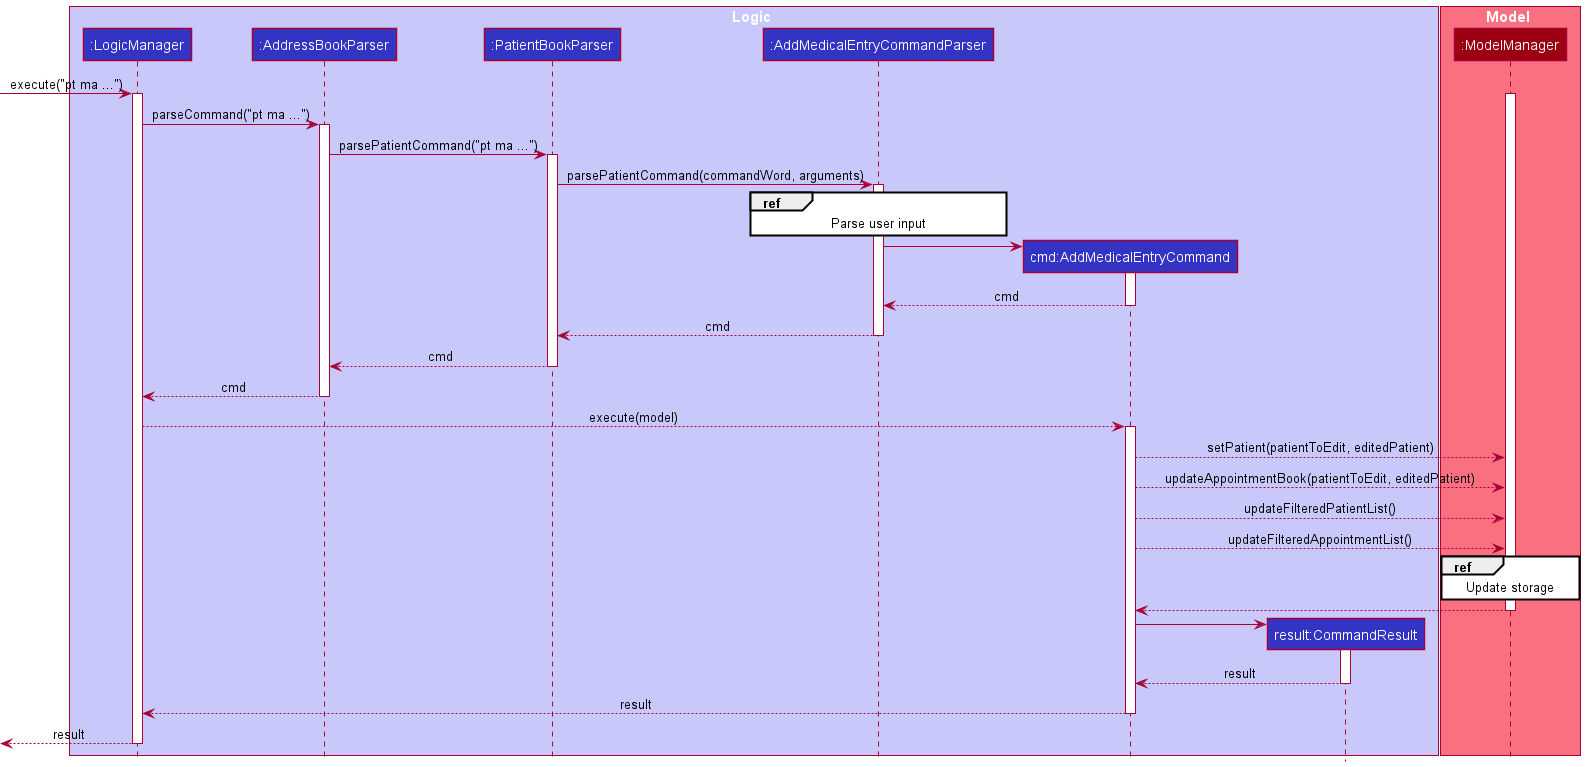

The diagram above was rendered by PlantUML. Its source (embedded in the PNG):
@startuml
!include style.puml

box Logic LOGIC_COLOR_T1
participant ":LogicManager" as LogicManager LOGIC_COLOR
participant ":AddressBookParser" as AddressBookParser LOGIC_COLOR
participant ":PatientBookParser" as PatientBookParser LOGIC_COLOR
participant ":AddMedicalEntryCommandParser" as AddMedicalEntryCommandParser LOGIC_COLOR
participant "cmd:AddMedicalEntryCommand" as AddMedicalEntryCommand LOGIC_COLOR
participant ":ModelManager" as ModelManager MODEL_COLOR
participant "result:CommandResult" as CommandResult LOGIC_COLOR
end box

box Model MODEL_COLOR_T1
participant ":ModelManager" as ModelManager MODEL_COLOR
end box

[-> LogicManager : execute("pt ma ...")
activate LogicManager
activate ModelManager

LogicManager -> AddressBookParser : parseCommand("pt ma ...")
activate AddressBookParser


AddressBookParser -> PatientBookParser : parsePatientCommand("pt ma ...")
activate PatientBookParser

PatientBookParser -> AddMedicalEntryCommandParser : parsePatientCommand(commandWord, arguments)
activate AddMedicalEntryCommandParser
ref over AddMedicalEntryCommandParser: Parse user input

create AddMedicalEntryCommand
AddMedicalEntryCommandParser -> AddMedicalEntryCommand
activate AddMedicalEntryCommand

AddMedicalEntryCommand --> AddMedicalEntryCommandParser : cmd
deactivate AddMedicalEntryCommand
AddMedicalEntryCommandParser --> PatientBookParser : cmd
deactivate AddMedicalEntryCommandParser
PatientBookParser --> AddressBookParser : cmd
deactivate PatientBookParser
AddressBookParser --> LogicManager : cmd
deactivate AddressBookParser
LogicManager --> AddMedicalEntryCommand : execute(model)
activate AddMedicalEntryCommand


AddMedicalEntryCommand --> ModelManager : setPatient(patientToEdit, editedPatient)
AddMedicalEntryCommand --> ModelManager : updateAppointmentBook(patientToEdit, editedPatient)
AddMedicalEntryCommand --> ModelManager : updateFilteredPatientList()
AddMedicalEntryCommand --> ModelManager : updateFilteredAppointmentList()
ref over ModelManager: Update storage
ModelManager --> AddMedicalEntryCommand
deactivate ModelManager

'Hidden arrow to position the destroy marker below the end of the activation bar.

create CommandResult
AddMedicalEntryCommand -> CommandResult
activate CommandResult

CommandResult --> AddMedicalEntryCommand : result
deactivate CommandResult

AddMedicalEntryCommand --> LogicManager : result
deactivate AddMedicalEntryCommand

[<--LogicManager : result
deactivate LogicManager
@enduml